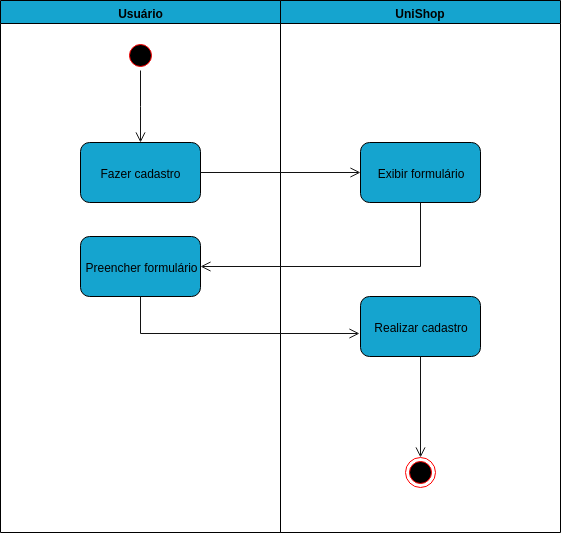

The diagram above was exported from draw.io. Its source (the exported page's mxGraphModel, read from the mxfile embedded in the PNG):
<mxGraphModel dx="1140" dy="534" grid="1" gridSize="10" guides="1" tooltips="1" connect="1" arrows="1" fold="1" page="1" pageScale="1" pageWidth="827" pageHeight="1169" math="0" shadow="0">
  <root>
    <mxCell id="RNl9sUr1lWE18vn9_wVL-0" />
    <mxCell id="RNl9sUr1lWE18vn9_wVL-1" parent="RNl9sUr1lWE18vn9_wVL-0" />
    <mxCell id="FuOltCvnbPwYeCVOfqVw-0" value="Usuário" style="swimlane;whiteSpace=wrap;fillColor=#15A4CF;" vertex="1" parent="RNl9sUr1lWE18vn9_wVL-1">
      <mxGeometry x="165" y="128" width="280" height="532" as="geometry" />
    </mxCell>
    <mxCell id="FuOltCvnbPwYeCVOfqVw-1" value="" style="ellipse;shape=startState;fillColor=#000000;strokeColor=#ff0000;" vertex="1" parent="FuOltCvnbPwYeCVOfqVw-0">
      <mxGeometry x="125" y="40" width="30" height="30" as="geometry" />
    </mxCell>
    <mxCell id="FuOltCvnbPwYeCVOfqVw-2" value="" style="edgeStyle=elbowEdgeStyle;elbow=horizontal;verticalAlign=bottom;endArrow=open;endSize=8;strokeColor=#121212;endFill=1;rounded=0;fillColor=#121212;" edge="1" parent="FuOltCvnbPwYeCVOfqVw-0" source="FuOltCvnbPwYeCVOfqVw-1" target="FuOltCvnbPwYeCVOfqVw-4">
      <mxGeometry x="100" y="40" as="geometry">
        <mxPoint x="115.5" y="110" as="targetPoint" />
      </mxGeometry>
    </mxCell>
    <mxCell id="FuOltCvnbPwYeCVOfqVw-4" value="Fazer cadastro" style="rounded=1;whiteSpace=wrap;html=1;fillColor=#15A4CF;" vertex="1" parent="FuOltCvnbPwYeCVOfqVw-0">
      <mxGeometry x="80" y="142" width="120" height="60" as="geometry" />
    </mxCell>
    <mxCell id="FuOltCvnbPwYeCVOfqVw-15" value="Preencher formulário" style="rounded=1;whiteSpace=wrap;html=1;fillColor=#15A4CF;" vertex="1" parent="FuOltCvnbPwYeCVOfqVw-0">
      <mxGeometry x="80" y="236" width="120" height="60" as="geometry" />
    </mxCell>
    <mxCell id="FuOltCvnbPwYeCVOfqVw-6" value="UniShop" style="swimlane;whiteSpace=wrap;startSize=23;fillColor=#15A4CF;" vertex="1" parent="RNl9sUr1lWE18vn9_wVL-1">
      <mxGeometry x="445" y="128" width="280" height="532" as="geometry">
        <mxRectangle x="444" y="128" width="80" height="23" as="alternateBounds" />
      </mxGeometry>
    </mxCell>
    <mxCell id="FuOltCvnbPwYeCVOfqVw-13" value="Exibir formulário" style="rounded=1;whiteSpace=wrap;html=1;fillColor=#15A4CF;" vertex="1" parent="FuOltCvnbPwYeCVOfqVw-6">
      <mxGeometry x="80" y="142" width="120" height="60" as="geometry" />
    </mxCell>
    <mxCell id="FuOltCvnbPwYeCVOfqVw-16" value="Realizar cadastro" style="rounded=1;whiteSpace=wrap;html=1;fillColor=#15A4CF;" vertex="1" parent="FuOltCvnbPwYeCVOfqVw-6">
      <mxGeometry x="80" y="296" width="120" height="60" as="geometry" />
    </mxCell>
    <mxCell id="FuOltCvnbPwYeCVOfqVw-3" value="" style="ellipse;shape=endState;fillColor=#000000;strokeColor=#ff0000" vertex="1" parent="FuOltCvnbPwYeCVOfqVw-6">
      <mxGeometry x="125" y="457" width="30" height="30" as="geometry" />
    </mxCell>
    <mxCell id="FuOltCvnbPwYeCVOfqVw-19" value="" style="edgeStyle=elbowEdgeStyle;elbow=horizontal;verticalAlign=bottom;endArrow=open;endSize=8;strokeColor=#121212;endFill=1;rounded=0;entryX=0.5;entryY=0;entryDx=0;entryDy=0;exitX=0.5;exitY=1;exitDx=0;exitDy=0;" edge="1" parent="FuOltCvnbPwYeCVOfqVw-6" source="FuOltCvnbPwYeCVOfqVw-16" target="FuOltCvnbPwYeCVOfqVw-3">
      <mxGeometry x="-305" y="-48" as="geometry">
        <mxPoint x="110" y="202" as="targetPoint" />
        <mxPoint x="-50" y="202" as="sourcePoint" />
      </mxGeometry>
    </mxCell>
    <mxCell id="FuOltCvnbPwYeCVOfqVw-9" value="" style="edgeStyle=elbowEdgeStyle;elbow=horizontal;verticalAlign=bottom;endArrow=open;endSize=8;strokeColor=#121212;endFill=1;rounded=0;entryX=0;entryY=0.5;entryDx=0;entryDy=0;exitX=1;exitY=0.5;exitDx=0;exitDy=0;" edge="1" parent="RNl9sUr1lWE18vn9_wVL-1" source="FuOltCvnbPwYeCVOfqVw-4">
      <mxGeometry x="110" y="50" as="geometry">
        <mxPoint x="525" y="300" as="targetPoint" />
        <mxPoint x="289.5" y="208" as="sourcePoint" />
      </mxGeometry>
    </mxCell>
    <mxCell id="FuOltCvnbPwYeCVOfqVw-17" value="" style="edgeStyle=elbowEdgeStyle;elbow=horizontal;verticalAlign=bottom;endArrow=open;endSize=8;strokeColor=#121212;endFill=1;rounded=0;entryX=1;entryY=0.5;entryDx=0;entryDy=0;exitX=0.5;exitY=1;exitDx=0;exitDy=0;" edge="1" parent="RNl9sUr1lWE18vn9_wVL-1" source="FuOltCvnbPwYeCVOfqVw-13" target="FuOltCvnbPwYeCVOfqVw-15">
      <mxGeometry x="120" y="60" as="geometry">
        <mxPoint x="535" y="310" as="targetPoint" />
        <mxPoint x="375" y="310" as="sourcePoint" />
        <Array as="points">
          <mxPoint x="585" y="380" />
        </Array>
      </mxGeometry>
    </mxCell>
    <mxCell id="FuOltCvnbPwYeCVOfqVw-18" value="" style="edgeStyle=elbowEdgeStyle;elbow=horizontal;verticalAlign=bottom;endArrow=open;endSize=8;strokeColor=#121212;endFill=1;rounded=0;entryX=-0.01;entryY=0.624;entryDx=0;entryDy=0;exitX=0.5;exitY=1;exitDx=0;exitDy=0;entryPerimeter=0;" edge="1" parent="RNl9sUr1lWE18vn9_wVL-1" source="FuOltCvnbPwYeCVOfqVw-15" target="FuOltCvnbPwYeCVOfqVw-16">
      <mxGeometry x="130" y="70" as="geometry">
        <mxPoint x="545" y="320" as="targetPoint" />
        <mxPoint x="385" y="320" as="sourcePoint" />
        <Array as="points">
          <mxPoint x="305" y="470" />
        </Array>
      </mxGeometry>
    </mxCell>
  </root>
</mxGraphModel>